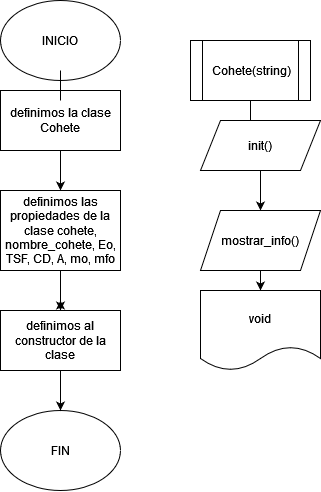

The diagram above was exported from draw.io. Its source (the exported page's mxGraphModel, read from the mxfile embedded in the PNG):
<mxGraphModel dx="1385" dy="598" grid="1" gridSize="10" guides="1" tooltips="1" connect="1" arrows="1" fold="1" page="1" pageScale="1" pageWidth="850" pageHeight="1100" math="0" shadow="0">
  <root>
    <mxCell id="0" />
    <mxCell id="1" parent="0" />
    <mxCell id="VaaQsW74_jF4mWlwhzff-4" style="edgeStyle=orthogonalEdgeStyle;rounded=0;orthogonalLoop=1;jettySize=auto;html=1;startArrow=none;" edge="1" parent="1" source="VaaQsW74_jF4mWlwhzff-30" target="VaaQsW74_jF4mWlwhzff-5">
      <mxGeometry relative="1" as="geometry">
        <mxPoint x="260" y="350" as="targetPoint" />
      </mxGeometry>
    </mxCell>
    <mxCell id="VaaQsW74_jF4mWlwhzff-1" value="INICIO" style="ellipse;whiteSpace=wrap;html=1;" vertex="1" parent="1">
      <mxGeometry x="200" y="220" width="120" height="80" as="geometry" />
    </mxCell>
    <mxCell id="VaaQsW74_jF4mWlwhzff-2" value="FIN" style="ellipse;whiteSpace=wrap;html=1;" vertex="1" parent="1">
      <mxGeometry x="200" y="630" width="120" height="80" as="geometry" />
    </mxCell>
    <mxCell id="VaaQsW74_jF4mWlwhzff-6" style="edgeStyle=orthogonalEdgeStyle;rounded=0;orthogonalLoop=1;jettySize=auto;html=1;" edge="1" parent="1" source="VaaQsW74_jF4mWlwhzff-5" target="VaaQsW74_jF4mWlwhzff-7">
      <mxGeometry relative="1" as="geometry">
        <mxPoint x="260" y="440" as="targetPoint" />
      </mxGeometry>
    </mxCell>
    <mxCell id="VaaQsW74_jF4mWlwhzff-5" value="definimos las propiedades de la clase cohete, nombre_cohete, Eo, TSF, CD, A, mo, mfo" style="rounded=0;whiteSpace=wrap;html=1;" vertex="1" parent="1">
      <mxGeometry x="200" y="410" width="120" height="80" as="geometry" />
    </mxCell>
    <mxCell id="VaaQsW74_jF4mWlwhzff-8" style="edgeStyle=orthogonalEdgeStyle;rounded=0;orthogonalLoop=1;jettySize=auto;html=1;" edge="1" parent="1" source="VaaQsW74_jF4mWlwhzff-7">
      <mxGeometry relative="1" as="geometry">
        <mxPoint x="260" y="520" as="targetPoint" />
      </mxGeometry>
    </mxCell>
    <mxCell id="VaaQsW74_jF4mWlwhzff-7" value="definimos al constructor de la clase" style="rounded=0;whiteSpace=wrap;html=1;" vertex="1" parent="1">
      <mxGeometry x="200" y="530" width="120" height="60" as="geometry" />
    </mxCell>
    <mxCell id="VaaQsW74_jF4mWlwhzff-10" style="edgeStyle=orthogonalEdgeStyle;rounded=0;orthogonalLoop=1;jettySize=auto;html=1;entryX=0.5;entryY=0;entryDx=0;entryDy=0;startArrow=none;exitX=0.5;exitY=1;exitDx=0;exitDy=0;" edge="1" parent="1" source="VaaQsW74_jF4mWlwhzff-7" target="VaaQsW74_jF4mWlwhzff-2">
      <mxGeometry relative="1" as="geometry">
        <mxPoint x="260" y="670" as="sourcePoint" />
      </mxGeometry>
    </mxCell>
    <mxCell id="VaaQsW74_jF4mWlwhzff-30" value="definimos la clase Cohete" style="rounded=0;whiteSpace=wrap;html=1;" vertex="1" parent="1">
      <mxGeometry x="200" y="310" width="120" height="60" as="geometry" />
    </mxCell>
    <mxCell id="VaaQsW74_jF4mWlwhzff-31" value="" style="edgeStyle=orthogonalEdgeStyle;rounded=0;orthogonalLoop=1;jettySize=auto;html=1;endArrow=none;" edge="1" parent="1" source="VaaQsW74_jF4mWlwhzff-1" target="VaaQsW74_jF4mWlwhzff-30">
      <mxGeometry relative="1" as="geometry">
        <mxPoint x="260" y="410.0000000000001" as="targetPoint" />
        <mxPoint x="260" y="300.0000000000001" as="sourcePoint" />
      </mxGeometry>
    </mxCell>
    <mxCell id="VaaQsW74_jF4mWlwhzff-34" style="edgeStyle=orthogonalEdgeStyle;rounded=0;orthogonalLoop=1;jettySize=auto;html=1;" edge="1" parent="1" source="VaaQsW74_jF4mWlwhzff-33">
      <mxGeometry relative="1" as="geometry">
        <mxPoint x="449.9999999999999" y="350" as="targetPoint" />
      </mxGeometry>
    </mxCell>
    <mxCell id="VaaQsW74_jF4mWlwhzff-33" value="Cohete(string)" style="shape=process;whiteSpace=wrap;html=1;backgroundOutline=1;" vertex="1" parent="1">
      <mxGeometry x="390" y="260" width="120" height="60" as="geometry" />
    </mxCell>
    <mxCell id="VaaQsW74_jF4mWlwhzff-37" style="edgeStyle=orthogonalEdgeStyle;rounded=0;orthogonalLoop=1;jettySize=auto;html=1;" edge="1" parent="1" source="VaaQsW74_jF4mWlwhzff-36" target="VaaQsW74_jF4mWlwhzff-38">
      <mxGeometry relative="1" as="geometry">
        <mxPoint x="460" y="460" as="targetPoint" />
      </mxGeometry>
    </mxCell>
    <mxCell id="VaaQsW74_jF4mWlwhzff-36" value="init()" style="shape=parallelogram;perimeter=parallelogramPerimeter;whiteSpace=wrap;html=1;fixedSize=1;" vertex="1" parent="1">
      <mxGeometry x="400" y="340" width="120" height="50" as="geometry" />
    </mxCell>
    <mxCell id="VaaQsW74_jF4mWlwhzff-39" style="edgeStyle=orthogonalEdgeStyle;rounded=0;orthogonalLoop=1;jettySize=auto;html=1;" edge="1" parent="1" source="VaaQsW74_jF4mWlwhzff-38" target="VaaQsW74_jF4mWlwhzff-40">
      <mxGeometry relative="1" as="geometry">
        <mxPoint x="460" y="520" as="targetPoint" />
      </mxGeometry>
    </mxCell>
    <mxCell id="VaaQsW74_jF4mWlwhzff-38" value="mostrar_info()" style="shape=parallelogram;perimeter=parallelogramPerimeter;whiteSpace=wrap;html=1;fixedSize=1;" vertex="1" parent="1">
      <mxGeometry x="400" y="430" width="120" height="60" as="geometry" />
    </mxCell>
    <mxCell id="VaaQsW74_jF4mWlwhzff-40" value="void" style="shape=document;whiteSpace=wrap;html=1;boundedLbl=1;" vertex="1" parent="1">
      <mxGeometry x="400" y="510" width="120" height="80" as="geometry" />
    </mxCell>
  </root>
</mxGraphModel>